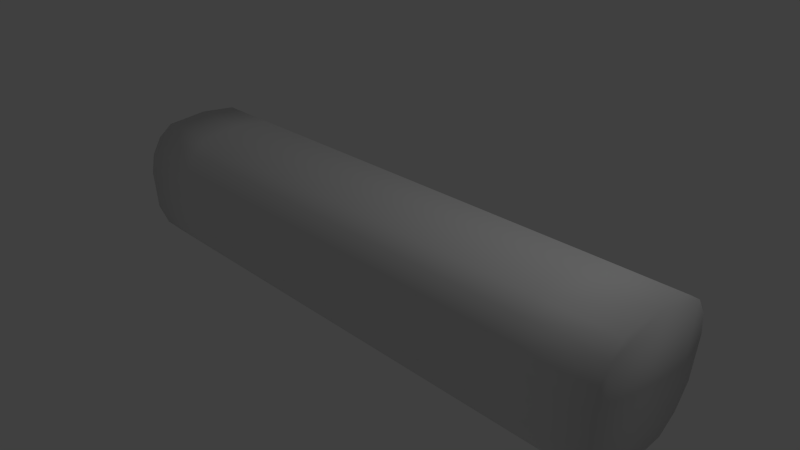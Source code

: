 # Source: log.blend  (saved by Blender 2.78.0; exported with 4.5.12 LTS)
import bpy
from mathutils import Matrix  # noqa: F401  (used for matrix-valued properties, if any)

bpy.ops.wm.read_factory_settings(use_empty=True)
scene = bpy.context.scene
scene.name = 'Scene'

# ---- collections
col_collection_1 = bpy.data.collections.new('Collection 1'); scene.collection.children.link(col_collection_1)

# ---- world
world_world = bpy.data.worlds.new('World'); scene.world = world_world
world_world.color = (0.05088, 0.05088, 0.05088)
world_world.use_sun_shadow = False
world_world.sun_shadow_jitter_overblur = 0.0
world_world.cycles.sampling_method = 'NONE'
world_world.cycles.sample_map_resolution = 256

# ---- cameras
cam_camera = bpy.data.cameras.new('Camera')
cam_camera.clip_end = 100.0
cam_camera.lens = 35.0
cam_camera.sensor_width = 32.0
cam_camera.sensor_height = 18.0
cam_camera.ortho_scale = 7.314
cam_camera.dof.focus_distance = 0.0
cam_camera.dof.aperture_fstop = 128.0

# ---- lights
light_lamp = bpy.data.lights.new('Lamp', 'POINT')
light_lamp.transmission_factor = 0.0
light_lamp.cutoff_distance = 30.0
light_lamp.energy = 100.0
light_lamp.shadow_buffer_clip_start = 1.001
light_lamp.shadow_soft_size = 0.1
light_lamp.shadow_maximum_resolution = 0.006
light_lamp.use_absolute_resolution = True
light_lamp.cycles.use_multiple_importance_sampling = False

# ---- meshes
me_cylinder_001 = bpy.data.meshes.new('Cylinder.001')
me_cylinder_001.from_pydata([(-3.989, 1.029, 0.2045), (4.008, 1.029, 0.2047), (-4.028, 0.9708, -0.3817), (3.979, 0.9708, -0.3822), (-4.05, 0.8061, -0.7054), (3.963, 0.8061, -0.7062), (-4.065, 0.5595, -0.9217), (3.952, 0.5595, -0.9227), (-4.07, -0.2962, -0.9976), (3.948, -0.2962, -0.9987), (-4.065, -0.5283, -0.9217), (3.952, -0.5283, -0.9227), (-4.05, -0.7251, -0.7054), (3.963, -0.7251, -0.7062), (-4.028, -0.8565, -0.3817), (3.979, -0.8565, -0.3822), (-3.989, -0.9027, 0.2045), (4.008, -0.9027, 0.2047), (-3.969, -0.8565, 0.4899), (4.023, -0.8565, 0.4904), (-3.953, -0.7251, 0.7318), (4.035, -0.7251, 0.7326), (-3.942, -0.5283, 0.8935), (4.043, -0.5283, 0.8944), (-3.938, 0.04353, 0.9503), (4.046, 0.04353, 0.9512), (-3.942, 0.5595, 0.8935), (4.043, 0.5595, 0.8944), (-3.953, 0.8061, 0.7318), (4.035, 0.8061, 0.7326), (-3.969, 0.9708, 0.4899), (4.023, 0.9708, 0.4904), (1.2e-07, 1.029, 0.2049), (1.515e-07, 0.9708, -0.3827), (2.111e-07, 0.8061, -0.7071), (2.111e-07, 0.5595, -0.9239), (3.303e-07, -0.2962, -1.0), (2.111e-07, -0.5283, -0.9239), (2.111e-07, -0.7251, -0.7071), (1.515e-07, -0.8565, -0.3827), (1.2e-07, -0.9027, 0.2049), (9.189e-08, -0.8565, 0.4909), (-2.732e-08, -0.7251, 0.7334), (-2.732e-08, -0.5283, 0.8955), (-2.732e-08, 0.04353, 0.9524), (-2.732e-08, 0.5595, 0.8955), (-2.732e-08, 0.8061, 0.7334), (9.189e-08, 0.9708, 0.4909), (2.0, 1.029, 0.2049), (2.0, 0.9708, -0.3827), (2.0, 0.8061, -0.7071), (2.0, 0.5595, -0.9239), (2.0, -0.2962, -1.0), (2.0, -0.5283, -0.9239), (2.0, -0.7251, -0.7071), (2.0, -0.8565, -0.3827), (2.0, -0.9027, 0.2049), (2.0, -0.8565, 0.4909), (2.0, -0.7251, 0.7334), (2.0, -0.5283, 0.8955), (2.0, 0.04353, 0.9524), (2.0, 0.5595, 0.8955), (2.0, 0.8061, 0.7334), (2.0, 0.9708, 0.4909), (-2.0, 0.9708, -0.3827), (-2.0, 0.8061, -0.7071), (-2.0, 0.5595, -0.9239), (-2.0, -0.2962, -1.0), (-2.0, -0.5283, -0.9239), (-2.0, -0.7251, -0.7071), (-2.0, -0.8565, -0.3827), (-2.0, -0.9027, 0.2049), (-2.0, -0.8565, 0.4909), (-2.0, -0.7251, 0.7334), (-2.0, -0.5283, 0.8955), (-2.0, 0.04353, 0.9524), (-2.0, 0.5595, 0.8955), (-2.0, 0.8061, 0.7334), (-2.0, 0.9708, 0.4909), (-2.0, 1.029, 0.2049), (3.0, 1.029, 0.2049), (3.0, 0.9708, -0.3827), (3.0, 0.8061, -0.7071), (3.0, 0.5595, -0.9239), (3.0, -0.2962, -1.0), (3.0, -0.5283, -0.9239), (3.0, -0.7251, -0.7071), (3.0, -0.8565, -0.3827), (3.0, -0.9027, 0.2049), (3.0, -0.8565, 0.4909), (3.0, -0.7251, 0.7334), (3.0, -0.5283, 0.8955), (3.0, 0.04353, 0.9524), (3.0, 0.5595, 0.8955), (3.0, 0.8061, 0.7334), (3.0, 0.9708, 0.4909), (1.0, 0.9708, -0.3827), (1.0, 0.8061, -0.7071), (1.0, 0.5595, -0.9239), (1.0, -0.2962, -1.0), (1.0, -0.5283, -0.9239), (1.0, -0.7251, -0.7071), (1.0, -0.8565, -0.3827), (1.0, -0.9027, 0.2049), (1.0, -0.8565, 0.4909), (1.0, -0.7251, 0.7334), (1.0, -0.5283, 0.8955), (1.0, 0.04353, 0.9524), (1.0, 0.5595, 0.8955), (1.0, 0.8061, 0.7334), (1.0, 0.9708, 0.4909), (1.0, 1.029, 0.2049), (-1.0, 1.029, 0.2049), (-1.0, 0.9708, -0.3827), (-1.0, 0.8061, -0.7071), (-1.0, 0.5595, -0.9239), (-1.0, -0.2962, -1.0), (-1.0, -0.5283, -0.9239), (-1.0, -0.7251, -0.7071), (-1.0, -0.8565, -0.3827), (-1.0, -0.9027, 0.2049), (-1.0, -0.8565, 0.4909), (-1.0, -0.7251, 0.7334), (-1.0, -0.5283, 0.8955), (-1.0, 0.04353, 0.9524), (-1.0, 0.5595, 0.8955), (-1.0, 0.8061, 0.7334), (-1.0, 0.9708, 0.4909), (-3.0, 0.9708, -0.3827), (-3.0, 0.8061, -0.7071), (-3.0, 0.5595, -0.9239), (-3.0, -0.2962, -1.0), (-3.0, -0.5283, -0.9239), (-3.0, -0.7251, -0.7071), (-3.0, -0.8565, -0.3827), (-3.0, -0.9027, 0.2049), (-3.0, -0.8565, 0.4909), (-3.0, -0.7251, 0.7334), (-3.0, -0.5283, 0.8955), (-3.0, 0.04353, 0.9524), (-3.0, 0.5595, 0.8955), (-3.0, 0.8061, 0.7334), (-3.0, 0.9708, 0.4909), (-3.0, 1.029, 0.2049)], [], [(80, 1, 3, 81), (81, 3, 5, 82), (82, 5, 7, 83), (83, 7, 9, 84), (84, 9, 11, 85), (85, 11, 13, 86), (86, 13, 15, 87), (87, 15, 17, 88), (88, 17, 19, 89), (89, 19, 21, 90), (90, 21, 23, 91), (91, 23, 25, 92), (92, 25, 27, 93), (93, 27, 29, 94), (3, 1, 31, 29, 27, 25, 23, 21, 19, 17, 15, 13, 11, 9, 7, 5), (95, 31, 1, 80), (94, 29, 31, 95), (0, 2, 4, 6, 8, 10, 12, 14, 16, 18, 20, 22, 24, 26, 28, 30), (112, 32, 33, 113), (113, 33, 34, 114), (114, 34, 35, 115), (115, 35, 36, 116), (116, 36, 37, 117), (117, 37, 38, 118), (118, 38, 39, 119), (119, 39, 40, 120), (120, 40, 41, 121), (121, 41, 42, 122), (122, 42, 43, 123), (123, 43, 44, 124), (124, 44, 45, 125), (125, 45, 46, 126), (127, 47, 32, 112), (126, 46, 47, 127), (111, 48, 49, 96), (96, 49, 50, 97), (97, 50, 51, 98), (98, 51, 52, 99), (99, 52, 53, 100), (100, 53, 54, 101), (101, 54, 55, 102), (102, 55, 56, 103), (103, 56, 57, 104), (104, 57, 58, 105), (105, 58, 59, 106), (106, 59, 60, 107), (107, 60, 61, 108), (108, 61, 62, 109), (110, 63, 48, 111), (109, 62, 63, 110), (143, 79, 64, 128), (128, 64, 65, 129), (129, 65, 66, 130), (130, 66, 67, 131), (131, 67, 68, 132), (132, 68, 69, 133), (133, 69, 70, 134), (134, 70, 71, 135), (135, 71, 72, 136), (136, 72, 73, 137), (137, 73, 74, 138), (138, 74, 75, 139), (139, 75, 76, 140), (140, 76, 77, 141), (142, 78, 79, 143), (141, 77, 78, 142), (48, 80, 81, 49), (49, 81, 82, 50), (50, 82, 83, 51), (51, 83, 84, 52), (52, 84, 85, 53), (53, 85, 86, 54), (54, 86, 87, 55), (55, 87, 88, 56), (56, 88, 89, 57), (57, 89, 90, 58), (58, 90, 91, 59), (59, 91, 92, 60), (60, 92, 93, 61), (61, 93, 94, 62), (63, 95, 80, 48), (62, 94, 95, 63), (32, 111, 96, 33), (33, 96, 97, 34), (34, 97, 98, 35), (35, 98, 99, 36), (36, 99, 100, 37), (37, 100, 101, 38), (38, 101, 102, 39), (39, 102, 103, 40), (40, 103, 104, 41), (41, 104, 105, 42), (42, 105, 106, 43), (43, 106, 107, 44), (44, 107, 108, 45), (45, 108, 109, 46), (47, 110, 111, 32), (46, 109, 110, 47), (79, 112, 113, 64), (64, 113, 114, 65), (65, 114, 115, 66), (66, 115, 116, 67), (67, 116, 117, 68), (68, 117, 118, 69), (69, 118, 119, 70), (70, 119, 120, 71), (71, 120, 121, 72), (72, 121, 122, 73), (73, 122, 123, 74), (74, 123, 124, 75), (75, 124, 125, 76), (76, 125, 126, 77), (78, 127, 112, 79), (77, 126, 127, 78), (0, 143, 128, 2), (2, 128, 129, 4), (4, 129, 130, 6), (6, 130, 131, 8), (8, 131, 132, 10), (10, 132, 133, 12), (12, 133, 134, 14), (14, 134, 135, 16), (16, 135, 136, 18), (18, 136, 137, 20), (20, 137, 138, 22), (22, 138, 139, 24), (24, 139, 140, 26), (26, 140, 141, 28), (30, 142, 143, 0), (28, 141, 142, 30)])
me_cylinder_001.polygons.foreach_set('use_smooth', [True] * 130)
me_cylinder_001.use_remesh_preserve_volume = False
me_cylinder_001.use_remesh_preserve_attributes = False
me_cylinder_001.use_mirror_vertex_groups = False
me_cylinder_001.update()

# ---- objects
ob_cylinder = bpy.data.objects.new('Cylinder', me_cylinder_001)
ob_lamp = bpy.data.objects.new('Lamp', light_lamp)
ob_camera = bpy.data.objects.new('Camera', cam_camera)

# ---- transforms, parenting, visibility, modifiers, constraints
ob_cylinder.location = (0.0, 0.0, 0.0)
ob_cylinder.lineart.crease_threshold = 0.0
ob_lamp.location = (4.076, 1.005, 5.904)
ob_lamp.rotation_euler = (0.6503, 0.05522, 1.866)
ob_lamp.lock_rotations_4d = False
ob_lamp.empty_display_type = 'ARROWS'
ob_lamp.color = (0.0, 0.0, 0.0, 0.0)
ob_lamp.lineart.crease_threshold = 0.0
ob_camera.location = (7.481, -6.508, 5.344)
ob_camera.rotation_euler = (1.109, 0.01082, 0.8149)
ob_camera.lock_rotations_4d = False
ob_camera.empty_display_type = 'ARROWS'
ob_camera.color = (0.0, 0.0, 0.0, 0.0)
ob_camera.display_type = 'WIRE'
ob_camera.lineart.crease_threshold = 0.0

# ---- collection membership
col_collection_1.objects.link(ob_cylinder)
col_collection_1.objects.link(ob_lamp)
col_collection_1.objects.link(ob_camera)

# ---- scene / render settings (as saved in the file)
scene.camera = ob_camera
scene.frame_start = 1; scene.frame_end = 250; scene.frame_set(1)
scene.render.engine = 'BLENDER_EEVEE_NEXT'
scene.render.resolution_percentage = 50
scene.render.dither_intensity = 0.0
scene.cycles.use_denoising = False
scene.cycles.samples = 10
scene.cycles.sampling_pattern = 'TABULATED_SOBOL'
scene.cycles.light_sampling_threshold = 0.0
scene.cycles.use_adaptive_sampling = False
scene.cycles.use_light_tree = False
scene.cycles.blur_glossy = 0.0
scene.cycles.pixel_filter_type = 'GAUSSIAN'
scene.cycles.sample_clamp_indirect = 0.0
scene.view_settings.view_transform = 'Standard'
bpy.context.view_layer.update()
